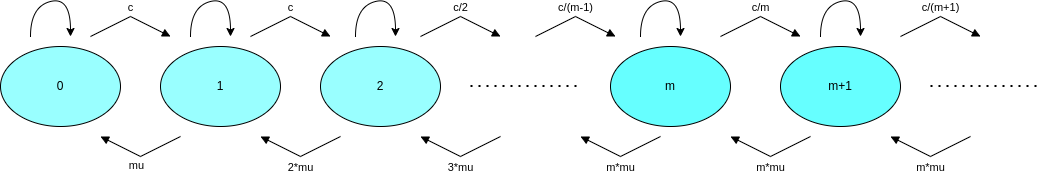

The diagram above was exported from draw.io. Its source (the exported page's mxGraphModel, read from the mxfile embedded in the PNG):
<mxGraphModel dx="2200" dy="805" grid="1" gridSize="10" guides="1" tooltips="1" connect="1" arrows="1" fold="1" page="1" pageScale="1" pageWidth="850" pageHeight="1100" math="0" shadow="0">
  <root>
    <mxCell id="0" />
    <mxCell id="1" parent="0" />
    <mxCell id="dDPJBs8lSW-5lnHC19zC-1" value="1" style="ellipse;whiteSpace=wrap;html=1;fillColor=#99FFFF;" parent="1" vertex="1">
      <mxGeometry x="10" y="280" width="120" height="80" as="geometry" />
    </mxCell>
    <mxCell id="dDPJBs8lSW-5lnHC19zC-2" value="2" style="ellipse;whiteSpace=wrap;html=1;fillColor=#99FFFF;" parent="1" vertex="1">
      <mxGeometry x="170" y="280" width="120" height="80" as="geometry" />
    </mxCell>
    <mxCell id="dDPJBs8lSW-5lnHC19zC-3" value="m" style="ellipse;whiteSpace=wrap;html=1;fillColor=#66FFFF;" parent="1" vertex="1">
      <mxGeometry x="460" y="280" width="120" height="80" as="geometry" />
    </mxCell>
    <mxCell id="dDPJBs8lSW-5lnHC19zC-4" value="m+1" style="ellipse;whiteSpace=wrap;html=1;fillColor=#66FFFF;" parent="1" vertex="1">
      <mxGeometry x="630" y="280" width="120" height="80" as="geometry" />
    </mxCell>
    <mxCell id="dDPJBs8lSW-5lnHC19zC-11" value="c/2" style="html=1;verticalAlign=bottom;endArrow=block;rounded=0;" parent="1" edge="1">
      <mxGeometry width="80" relative="1" as="geometry">
        <mxPoint x="270" y="270" as="sourcePoint" />
        <mxPoint x="350" y="270" as="targetPoint" />
        <Array as="points">
          <mxPoint x="310" y="250" />
        </Array>
      </mxGeometry>
    </mxCell>
    <mxCell id="dDPJBs8lSW-5lnHC19zC-13" value="c/(m-1)" style="html=1;verticalAlign=bottom;endArrow=block;rounded=0;" parent="1" edge="1">
      <mxGeometry width="80" relative="1" as="geometry">
        <mxPoint x="385" y="270" as="sourcePoint" />
        <mxPoint x="465" y="270" as="targetPoint" />
        <Array as="points">
          <mxPoint x="425" y="250" />
        </Array>
        <mxPoint as="offset" />
      </mxGeometry>
    </mxCell>
    <mxCell id="dDPJBs8lSW-5lnHC19zC-14" value="c/m" style="html=1;verticalAlign=bottom;endArrow=block;rounded=0;" parent="1" edge="1">
      <mxGeometry width="80" relative="1" as="geometry">
        <mxPoint x="570" y="270" as="sourcePoint" />
        <mxPoint x="650" y="270" as="targetPoint" />
        <Array as="points">
          <mxPoint x="610" y="250" />
        </Array>
      </mxGeometry>
    </mxCell>
    <mxCell id="dDPJBs8lSW-5lnHC19zC-15" value="m*mu" style="html=1;verticalAlign=bottom;endArrow=block;rounded=0;" parent="1" edge="1">
      <mxGeometry y="20" width="80" relative="1" as="geometry">
        <mxPoint x="660" y="370" as="sourcePoint" />
        <mxPoint x="580" y="370" as="targetPoint" />
        <Array as="points">
          <mxPoint x="620" y="390" />
        </Array>
        <mxPoint x="9" y="2" as="offset" />
      </mxGeometry>
    </mxCell>
    <mxCell id="dDPJBs8lSW-5lnHC19zC-16" value="m*mu" style="html=1;verticalAlign=bottom;endArrow=block;rounded=0;" parent="1" edge="1">
      <mxGeometry y="20" width="80" relative="1" as="geometry">
        <mxPoint x="510" y="370" as="sourcePoint" />
        <mxPoint x="430" y="370" as="targetPoint" />
        <Array as="points">
          <mxPoint x="470" y="390" />
        </Array>
        <mxPoint x="9" y="2" as="offset" />
      </mxGeometry>
    </mxCell>
    <mxCell id="dDPJBs8lSW-5lnHC19zC-17" value="3*mu" style="html=1;verticalAlign=bottom;endArrow=block;rounded=0;" parent="1" edge="1">
      <mxGeometry y="20" width="80" relative="1" as="geometry">
        <mxPoint x="350" y="370" as="sourcePoint" />
        <mxPoint x="270" y="370" as="targetPoint" />
        <Array as="points">
          <mxPoint x="310" y="390" />
        </Array>
        <mxPoint x="9" y="2" as="offset" />
      </mxGeometry>
    </mxCell>
    <mxCell id="dDPJBs8lSW-5lnHC19zC-18" value="2*mu" style="html=1;verticalAlign=bottom;endArrow=block;rounded=0;" parent="1" edge="1">
      <mxGeometry y="20" width="80" relative="1" as="geometry">
        <mxPoint x="190" y="370" as="sourcePoint" />
        <mxPoint x="110" y="370" as="targetPoint" />
        <Array as="points">
          <mxPoint x="150" y="390" />
        </Array>
        <mxPoint x="9" y="2" as="offset" />
      </mxGeometry>
    </mxCell>
    <mxCell id="dDPJBs8lSW-5lnHC19zC-20" value="" style="curved=1;endArrow=classic;html=1;rounded=0;" parent="1" edge="1">
      <mxGeometry width="50" height="50" relative="1" as="geometry">
        <mxPoint x="205" y="270" as="sourcePoint" />
        <mxPoint x="245" y="270" as="targetPoint" />
        <Array as="points">
          <mxPoint x="205" y="240" />
          <mxPoint x="245" y="230" />
        </Array>
      </mxGeometry>
    </mxCell>
    <mxCell id="dDPJBs8lSW-5lnHC19zC-21" value="" style="curved=1;endArrow=classic;html=1;rounded=0;" parent="1" edge="1">
      <mxGeometry width="50" height="50" relative="1" as="geometry">
        <mxPoint x="490" y="270" as="sourcePoint" />
        <mxPoint x="530" y="270" as="targetPoint" />
        <Array as="points">
          <mxPoint x="490" y="240" />
          <mxPoint x="530" y="230" />
        </Array>
      </mxGeometry>
    </mxCell>
    <mxCell id="dDPJBs8lSW-5lnHC19zC-22" value="" style="curved=1;endArrow=classic;html=1;rounded=0;" parent="1" edge="1">
      <mxGeometry width="50" height="50" relative="1" as="geometry">
        <mxPoint x="670" y="270" as="sourcePoint" />
        <mxPoint x="710" y="270" as="targetPoint" />
        <Array as="points">
          <mxPoint x="670" y="240" />
          <mxPoint x="710" y="230" />
        </Array>
      </mxGeometry>
    </mxCell>
    <mxCell id="dDPJBs8lSW-5lnHC19zC-23" value="" style="curved=1;endArrow=classic;html=1;rounded=0;" parent="1" edge="1">
      <mxGeometry width="50" height="50" relative="1" as="geometry">
        <mxPoint x="40" y="270" as="sourcePoint" />
        <mxPoint x="80" y="270" as="targetPoint" />
        <Array as="points">
          <mxPoint x="40" y="240" />
          <mxPoint x="80" y="230" />
        </Array>
      </mxGeometry>
    </mxCell>
    <mxCell id="dDPJBs8lSW-5lnHC19zC-25" value="c/(m+1)" style="html=1;verticalAlign=bottom;endArrow=block;rounded=0;" parent="1" edge="1">
      <mxGeometry width="80" relative="1" as="geometry">
        <mxPoint x="750" y="270" as="sourcePoint" />
        <mxPoint x="830" y="270" as="targetPoint" />
        <Array as="points">
          <mxPoint x="790" y="250" />
        </Array>
      </mxGeometry>
    </mxCell>
    <mxCell id="dDPJBs8lSW-5lnHC19zC-26" value="m*mu" style="html=1;verticalAlign=bottom;endArrow=block;rounded=0;" parent="1" edge="1">
      <mxGeometry y="20" width="80" relative="1" as="geometry">
        <mxPoint x="820" y="370" as="sourcePoint" />
        <mxPoint x="740" y="370" as="targetPoint" />
        <Array as="points">
          <mxPoint x="780" y="390" />
        </Array>
        <mxPoint x="9" y="2" as="offset" />
      </mxGeometry>
    </mxCell>
    <mxCell id="dDPJBs8lSW-5lnHC19zC-28" value="c" style="html=1;verticalAlign=bottom;endArrow=block;rounded=0;" parent="1" edge="1">
      <mxGeometry width="80" relative="1" as="geometry">
        <mxPoint x="100" y="270" as="sourcePoint" />
        <mxPoint x="180" y="270" as="targetPoint" />
        <Array as="points">
          <mxPoint x="140" y="250" />
        </Array>
        <mxPoint as="offset" />
      </mxGeometry>
    </mxCell>
    <mxCell id="GK8l16CGt9bAtEJV5AXs-2" value="0" style="ellipse;whiteSpace=wrap;html=1;fillColor=#99FFFF;" vertex="1" parent="1">
      <mxGeometry x="-150" y="280" width="120" height="80" as="geometry" />
    </mxCell>
    <mxCell id="GK8l16CGt9bAtEJV5AXs-3" value="" style="curved=1;endArrow=classic;html=1;rounded=0;" edge="1" parent="1">
      <mxGeometry width="50" height="50" relative="1" as="geometry">
        <mxPoint x="-120" y="270" as="sourcePoint" />
        <mxPoint x="-80" y="270" as="targetPoint" />
        <Array as="points">
          <mxPoint x="-120" y="240" />
          <mxPoint x="-80" y="230" />
        </Array>
      </mxGeometry>
    </mxCell>
    <mxCell id="GK8l16CGt9bAtEJV5AXs-4" value="c" style="html=1;verticalAlign=bottom;endArrow=block;rounded=0;" edge="1" parent="1">
      <mxGeometry width="80" relative="1" as="geometry">
        <mxPoint x="-60" y="270" as="sourcePoint" />
        <mxPoint x="20" y="270" as="targetPoint" />
        <Array as="points">
          <mxPoint x="-20" y="250" />
        </Array>
        <mxPoint as="offset" />
      </mxGeometry>
    </mxCell>
    <mxCell id="GK8l16CGt9bAtEJV5AXs-5" value="mu" style="html=1;verticalAlign=bottom;endArrow=block;rounded=0;" edge="1" parent="1">
      <mxGeometry x="0.0926" y="20" width="80" relative="1" as="geometry">
        <mxPoint x="30" y="370" as="sourcePoint" />
        <mxPoint x="-50" y="370" as="targetPoint" />
        <Array as="points">
          <mxPoint x="-10" y="390" />
        </Array>
        <mxPoint x="9" y="2" as="offset" />
      </mxGeometry>
    </mxCell>
    <mxCell id="GK8l16CGt9bAtEJV5AXs-6" value="" style="endArrow=none;dashed=1;html=1;dashPattern=1 3;strokeWidth=2;rounded=0;" edge="1" parent="1">
      <mxGeometry width="50" height="50" relative="1" as="geometry">
        <mxPoint x="320" y="319.5" as="sourcePoint" />
        <mxPoint x="430" y="319.5" as="targetPoint" />
      </mxGeometry>
    </mxCell>
    <mxCell id="GK8l16CGt9bAtEJV5AXs-7" value="" style="endArrow=none;dashed=1;html=1;dashPattern=1 3;strokeWidth=2;rounded=0;" edge="1" parent="1">
      <mxGeometry width="50" height="50" relative="1" as="geometry">
        <mxPoint x="780" y="319.5" as="sourcePoint" />
        <mxPoint x="890" y="319.5" as="targetPoint" />
      </mxGeometry>
    </mxCell>
  </root>
</mxGraphModel>